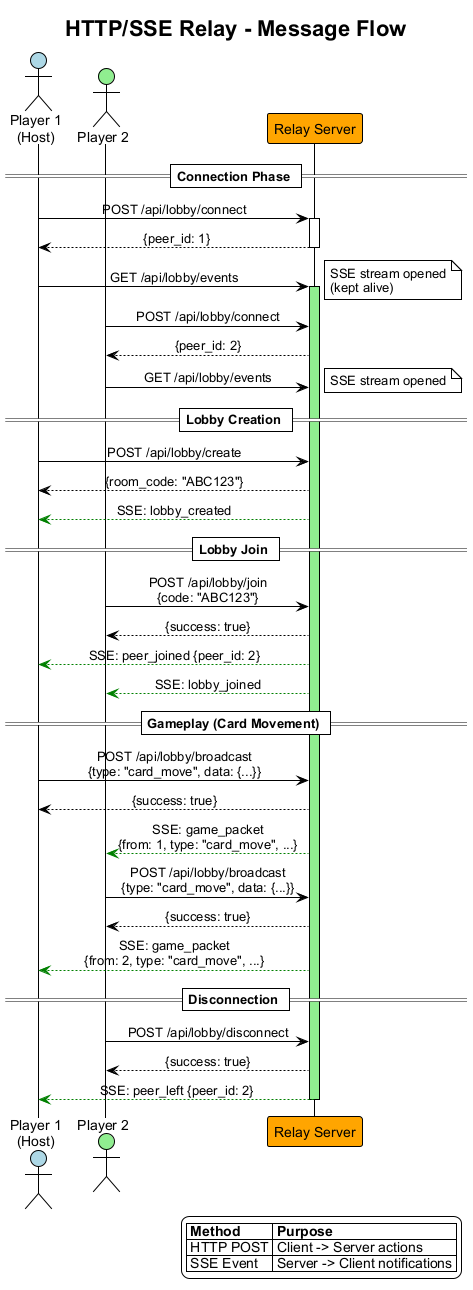

The diagram above was rendered by PlantUML. Its source (embedded in the PNG):
@startuml http-sse-sequence
!theme plain
skinparam backgroundColor white
skinparam defaultFontName Arial
skinparam sequenceMessageAlign center

title HTTP/SSE Relay - Message Flow

actor "Player 1\n(Host)" as P1 #LightBlue
actor "Player 2" as P2 #LightGreen
participant "Relay Server" as RS #Orange

== Connection Phase ==

P1 -> RS : POST /api/lobby/connect
activate RS
RS --> P1 : {peer_id: 1}
deactivate RS

P1 -> RS : GET /api/lobby/events
activate RS #LightGreen
note right: SSE stream opened\n(kept alive)

P2 -> RS : POST /api/lobby/connect
RS --> P2 : {peer_id: 2}

P2 -> RS : GET /api/lobby/events
note right: SSE stream opened

== Lobby Creation ==

P1 -> RS : POST /api/lobby/create
RS --> P1 : {room_code: "ABC123"}
RS -[#Green]-> P1 : SSE: lobby_created

== Lobby Join ==

P2 -> RS : POST /api/lobby/join\n{code: "ABC123"}
RS --> P2 : {success: true}
RS -[#Green]-> P1 : SSE: peer_joined {peer_id: 2}
RS -[#Green]-> P2 : SSE: lobby_joined

== Gameplay (Card Movement) ==

P1 -> RS : POST /api/lobby/broadcast\n{type: "card_move", data: {...}}
RS --> P1 : {success: true}
RS -[#Green]-> P2 : SSE: game_packet\n{from: 1, type: "card_move", ...}

P2 -> RS : POST /api/lobby/broadcast\n{type: "card_move", data: {...}}
RS --> P2 : {success: true}
RS -[#Green]-> P1 : SSE: game_packet\n{from: 2, type: "card_move", ...}

== Disconnection ==

P2 -> RS : POST /api/lobby/disconnect
RS --> P2 : {success: true}
RS -[#Green]-> P1 : SSE: peer_left {peer_id: 2}
deactivate RS

legend right
  |= Method |= Purpose |
  | HTTP POST | Client -> Server actions |
  | SSE Event | Server -> Client notifications |
endlegend

@enduml